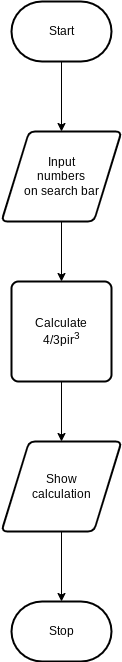

The diagram above was exported from draw.io. Its source (the exported page's mxGraphModel, read from the mxfile embedded in the PNG):
<mxGraphModel dx="594" dy="561" grid="1" gridSize="10" guides="1" tooltips="1" connect="1" arrows="1" fold="1" page="1" pageScale="1" pageWidth="850" pageHeight="1100" math="0" shadow="0">
  <root>
    <mxCell id="0" />
    <mxCell id="1" parent="0" />
    <mxCell id="6" style="edgeStyle=none;html=1;" edge="1" parent="1" source="2" target="3">
      <mxGeometry relative="1" as="geometry" />
    </mxCell>
    <mxCell id="2" value="Start" style="strokeWidth=2;html=1;shape=mxgraph.flowchart.terminator;whiteSpace=wrap;" vertex="1" parent="1">
      <mxGeometry x="270" y="10" width="100" height="60" as="geometry" />
    </mxCell>
    <mxCell id="5" style="edgeStyle=none;html=1;entryX=0.5;entryY=0;entryDx=0;entryDy=0;" edge="1" parent="1" source="3" target="8">
      <mxGeometry relative="1" as="geometry">
        <mxPoint x="320" y="290" as="targetPoint" />
      </mxGeometry>
    </mxCell>
    <mxCell id="3" value="Input &lt;br&gt;numbers&lt;br&gt;on search bar" style="shape=parallelogram;html=1;strokeWidth=2;perimeter=parallelogramPerimeter;whiteSpace=wrap;rounded=1;arcSize=12;size=0.23;" vertex="1" parent="1">
      <mxGeometry x="260" y="140" width="120" height="90" as="geometry" />
    </mxCell>
    <mxCell id="10" style="edgeStyle=none;html=1;" edge="1" parent="1" source="8" target="9">
      <mxGeometry relative="1" as="geometry" />
    </mxCell>
    <mxCell id="8" value="Calculate&lt;br&gt;4/3pir&lt;sup&gt;3&lt;/sup&gt;" style="rounded=1;whiteSpace=wrap;html=1;absoluteArcSize=1;arcSize=14;strokeWidth=2;" vertex="1" parent="1">
      <mxGeometry x="270" y="290" width="100" height="100" as="geometry" />
    </mxCell>
    <mxCell id="12" style="edgeStyle=none;html=1;entryX=0.5;entryY=0;entryDx=0;entryDy=0;entryPerimeter=0;" edge="1" parent="1" source="9" target="11">
      <mxGeometry relative="1" as="geometry" />
    </mxCell>
    <mxCell id="9" value="Show &lt;br&gt;calculation" style="shape=parallelogram;html=1;strokeWidth=2;perimeter=parallelogramPerimeter;whiteSpace=wrap;rounded=1;arcSize=12;size=0.23;" vertex="1" parent="1">
      <mxGeometry x="260" y="450" width="120" height="90" as="geometry" />
    </mxCell>
    <mxCell id="11" value="Stop" style="strokeWidth=2;html=1;shape=mxgraph.flowchart.terminator;whiteSpace=wrap;" vertex="1" parent="1">
      <mxGeometry x="270" y="610" width="100" height="60" as="geometry" />
    </mxCell>
  </root>
</mxGraphModel>